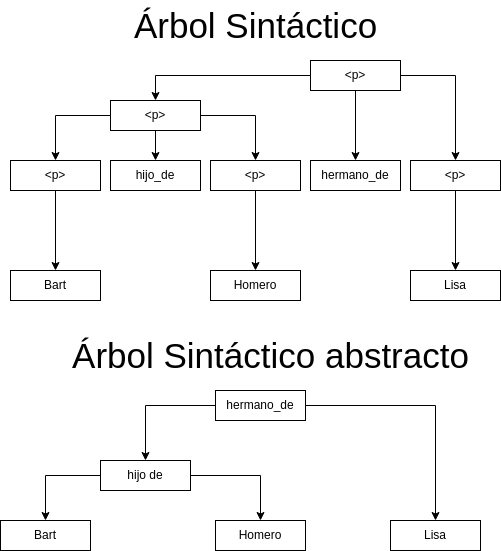

The diagram above was exported from draw.io. Its source (the exported page's mxGraphModel, read from the mxfile embedded in the PNG):
<mxGraphModel dx="1030" dy="814" grid="1" gridSize="10" guides="1" tooltips="1" connect="1" arrows="1" fold="1" page="1" pageScale="1" pageWidth="850" pageHeight="1100" math="0" shadow="0">
  <root>
    <mxCell id="0" />
    <mxCell id="1" parent="0" />
    <mxCell id="q83kdkNF98t9NANtxKMP-1" value="" style="edgeStyle=orthogonalEdgeStyle;rounded=0;orthogonalLoop=1;jettySize=auto;html=1;" parent="1" source="q83kdkNF98t9NANtxKMP-3" target="q83kdkNF98t9NANtxKMP-5" edge="1">
      <mxGeometry relative="1" as="geometry" />
    </mxCell>
    <mxCell id="q83kdkNF98t9NANtxKMP-2" value="" style="edgeStyle=orthogonalEdgeStyle;rounded=0;orthogonalLoop=1;jettySize=auto;html=1;" parent="1" source="q83kdkNF98t9NANtxKMP-3" target="q83kdkNF98t9NANtxKMP-12" edge="1">
      <mxGeometry relative="1" as="geometry" />
    </mxCell>
    <mxCell id="q83kdkNF98t9NANtxKMP-3" value="&amp;lt;p&amp;gt;" style="rounded=0;whiteSpace=wrap;html=1;" parent="1" vertex="1">
      <mxGeometry x="280" y="170" width="90" height="30" as="geometry" />
    </mxCell>
    <mxCell id="q83kdkNF98t9NANtxKMP-4" value="" style="edgeStyle=orthogonalEdgeStyle;rounded=0;orthogonalLoop=1;jettySize=auto;html=1;" parent="1" source="q83kdkNF98t9NANtxKMP-5" target="q83kdkNF98t9NANtxKMP-6" edge="1">
      <mxGeometry relative="1" as="geometry" />
    </mxCell>
    <mxCell id="q83kdkNF98t9NANtxKMP-5" value="&amp;lt;p&amp;gt;" style="rounded=0;whiteSpace=wrap;html=1;" parent="1" vertex="1">
      <mxGeometry x="180" y="230" width="90" height="30" as="geometry" />
    </mxCell>
    <mxCell id="q83kdkNF98t9NANtxKMP-6" value="Bart" style="rounded=0;whiteSpace=wrap;html=1;" parent="1" vertex="1">
      <mxGeometry x="180" y="340" width="90" height="30" as="geometry" />
    </mxCell>
    <mxCell id="q83kdkNF98t9NANtxKMP-7" value="" style="edgeStyle=orthogonalEdgeStyle;rounded=0;orthogonalLoop=1;jettySize=auto;html=1;exitX=1;exitY=0.5;exitDx=0;exitDy=0;" parent="1" source="q83kdkNF98t9NANtxKMP-3" target="q83kdkNF98t9NANtxKMP-14" edge="1">
      <mxGeometry relative="1" as="geometry" />
    </mxCell>
    <mxCell id="q83kdkNF98t9NANtxKMP-8" value="" style="edgeStyle=orthogonalEdgeStyle;rounded=0;orthogonalLoop=1;jettySize=auto;html=1;" parent="1" source="q83kdkNF98t9NANtxKMP-11" target="q83kdkNF98t9NANtxKMP-15" edge="1">
      <mxGeometry relative="1" as="geometry" />
    </mxCell>
    <mxCell id="q83kdkNF98t9NANtxKMP-9" value="" style="edgeStyle=orthogonalEdgeStyle;rounded=0;orthogonalLoop=1;jettySize=auto;html=1;" parent="1" source="q83kdkNF98t9NANtxKMP-11" target="q83kdkNF98t9NANtxKMP-17" edge="1">
      <mxGeometry relative="1" as="geometry" />
    </mxCell>
    <mxCell id="q83kdkNF98t9NANtxKMP-10" style="edgeStyle=orthogonalEdgeStyle;rounded=0;orthogonalLoop=1;jettySize=auto;html=1;exitX=0;exitY=0.5;exitDx=0;exitDy=0;entryX=0.5;entryY=0;entryDx=0;entryDy=0;" parent="1" source="q83kdkNF98t9NANtxKMP-11" target="q83kdkNF98t9NANtxKMP-3" edge="1">
      <mxGeometry relative="1" as="geometry" />
    </mxCell>
    <mxCell id="q83kdkNF98t9NANtxKMP-11" value="&amp;lt;p&amp;gt;" style="rounded=0;whiteSpace=wrap;html=1;" parent="1" vertex="1">
      <mxGeometry x="480" y="130" width="90" height="30" as="geometry" />
    </mxCell>
    <mxCell id="q83kdkNF98t9NANtxKMP-12" value="hijo_de" style="rounded=0;whiteSpace=wrap;html=1;" parent="1" vertex="1">
      <mxGeometry x="280" y="230" width="90" height="30" as="geometry" />
    </mxCell>
    <mxCell id="q83kdkNF98t9NANtxKMP-13" value="" style="edgeStyle=orthogonalEdgeStyle;rounded=0;orthogonalLoop=1;jettySize=auto;html=1;" parent="1" source="q83kdkNF98t9NANtxKMP-14" target="q83kdkNF98t9NANtxKMP-18" edge="1">
      <mxGeometry relative="1" as="geometry" />
    </mxCell>
    <mxCell id="q83kdkNF98t9NANtxKMP-14" value="&amp;lt;p&amp;gt;" style="rounded=0;whiteSpace=wrap;html=1;" parent="1" vertex="1">
      <mxGeometry x="380" y="230" width="90" height="30" as="geometry" />
    </mxCell>
    <mxCell id="q83kdkNF98t9NANtxKMP-15" value="hermano_de" style="rounded=0;whiteSpace=wrap;html=1;" parent="1" vertex="1">
      <mxGeometry x="480" y="230" width="90" height="30" as="geometry" />
    </mxCell>
    <mxCell id="q83kdkNF98t9NANtxKMP-16" value="" style="edgeStyle=orthogonalEdgeStyle;rounded=0;orthogonalLoop=1;jettySize=auto;html=1;" parent="1" source="q83kdkNF98t9NANtxKMP-17" target="q83kdkNF98t9NANtxKMP-19" edge="1">
      <mxGeometry relative="1" as="geometry" />
    </mxCell>
    <mxCell id="q83kdkNF98t9NANtxKMP-17" value="&amp;lt;p&amp;gt;" style="rounded=0;whiteSpace=wrap;html=1;" parent="1" vertex="1">
      <mxGeometry x="580" y="230" width="90" height="30" as="geometry" />
    </mxCell>
    <mxCell id="q83kdkNF98t9NANtxKMP-18" value="Homero" style="rounded=0;whiteSpace=wrap;html=1;" parent="1" vertex="1">
      <mxGeometry x="380" y="340" width="90" height="30" as="geometry" />
    </mxCell>
    <mxCell id="q83kdkNF98t9NANtxKMP-19" value="Lisa" style="rounded=0;whiteSpace=wrap;html=1;" parent="1" vertex="1">
      <mxGeometry x="580" y="340" width="90" height="30" as="geometry" />
    </mxCell>
    <mxCell id="33" value="Árbol Sintáctico" style="text;html=1;align=center;verticalAlign=middle;resizable=0;points=[];autosize=1;strokeColor=none;fillColor=none;fontSize=35;" vertex="1" parent="1">
      <mxGeometry x="295" y="70" width="260" height="50" as="geometry" />
    </mxCell>
    <mxCell id="35" value="" style="edgeStyle=orthogonalEdgeStyle;rounded=0;orthogonalLoop=1;jettySize=auto;html=1;" edge="1" parent="1" source="37" target="38">
      <mxGeometry relative="1" as="geometry" />
    </mxCell>
    <mxCell id="36" value="" style="edgeStyle=orthogonalEdgeStyle;rounded=0;orthogonalLoop=1;jettySize=auto;html=1;entryX=0.5;entryY=0;entryDx=0;entryDy=0;exitX=0;exitY=0.5;exitDx=0;exitDy=0;" edge="1" parent="1" source="41" target="37">
      <mxGeometry relative="1" as="geometry">
        <Array as="points">
          <mxPoint x="315" y="475" />
        </Array>
      </mxGeometry>
    </mxCell>
    <mxCell id="37" value="hijo de" style="rounded=0;whiteSpace=wrap;html=1;" vertex="1" parent="1">
      <mxGeometry x="270" y="530" width="90" height="30" as="geometry" />
    </mxCell>
    <mxCell id="38" value="Bart" style="rounded=0;whiteSpace=wrap;html=1;" vertex="1" parent="1">
      <mxGeometry x="170" y="590" width="90" height="30" as="geometry" />
    </mxCell>
    <mxCell id="39" value="" style="edgeStyle=orthogonalEdgeStyle;rounded=0;orthogonalLoop=1;jettySize=auto;html=1;exitX=1;exitY=0.5;exitDx=0;exitDy=0;" edge="1" parent="1" source="37" target="42">
      <mxGeometry relative="1" as="geometry" />
    </mxCell>
    <mxCell id="40" value="" style="edgeStyle=orthogonalEdgeStyle;rounded=0;orthogonalLoop=1;jettySize=auto;html=1;" edge="1" parent="1" source="41" target="43">
      <mxGeometry relative="1" as="geometry" />
    </mxCell>
    <mxCell id="41" value="hermano_de" style="rounded=0;whiteSpace=wrap;html=1;" vertex="1" parent="1">
      <mxGeometry x="385" y="460" width="90" height="30" as="geometry" />
    </mxCell>
    <mxCell id="42" value="Homero" style="rounded=0;whiteSpace=wrap;html=1;" vertex="1" parent="1">
      <mxGeometry x="385" y="590" width="90" height="30" as="geometry" />
    </mxCell>
    <mxCell id="43" value="Lisa" style="rounded=0;whiteSpace=wrap;html=1;" vertex="1" parent="1">
      <mxGeometry x="560" y="590" width="90" height="30" as="geometry" />
    </mxCell>
    <mxCell id="44" value="Árbol Sintáctico abstracto" style="text;html=1;align=center;verticalAlign=middle;resizable=0;points=[];autosize=1;strokeColor=none;fillColor=none;fontSize=35;" vertex="1" parent="1">
      <mxGeometry x="235" y="400" width="410" height="50" as="geometry" />
    </mxCell>
  </root>
</mxGraphModel>